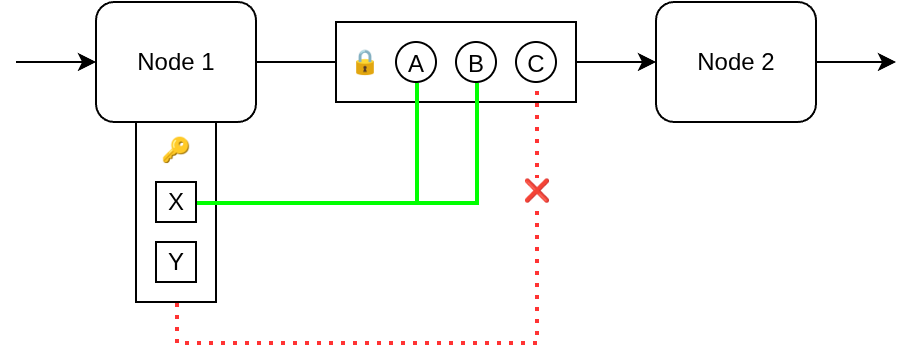

The diagram above was exported from draw.io. Its source (the exported page's mxGraphModel, read from the mxfile embedded in the PNG):
<mxGraphModel dx="1121" dy="776" grid="1" gridSize="10" guides="1" tooltips="1" connect="1" arrows="1" fold="1" page="1" pageScale="1" pageWidth="850" pageHeight="1100" math="0" shadow="0">
  <root>
    <mxCell id="0" />
    <mxCell id="1" parent="0" />
    <mxCell id="bLzWl5OBYsnXHBUyUmTt-15" parent="1" style="rounded=0;whiteSpace=wrap;html=1;verticalAlign=top;" value="🔑" vertex="1">
      <mxGeometry height="90" width="40" x="180" y="320" as="geometry" />
    </mxCell>
    <mxCell id="bLzWl5OBYsnXHBUyUmTt-3" edge="1" parent="1" source="bLzWl5OBYsnXHBUyUmTt-1" style="edgeStyle=orthogonalEdgeStyle;rounded=0;orthogonalLoop=1;jettySize=auto;html=1;exitX=0;exitY=0.5;exitDx=0;exitDy=0;endArrow=none;endFill=0;startArrow=classic;startFill=1;">
      <mxGeometry relative="1" as="geometry">
        <mxPoint x="120" y="290" as="targetPoint" />
      </mxGeometry>
    </mxCell>
    <mxCell id="bLzWl5OBYsnXHBUyUmTt-4" edge="1" parent="1" source="bLzWl5OBYsnXHBUyUmTt-1" style="edgeStyle=orthogonalEdgeStyle;rounded=0;orthogonalLoop=1;jettySize=auto;html=1;exitX=1;exitY=0.5;exitDx=0;exitDy=0;entryX=0;entryY=0.5;entryDx=0;entryDy=0;" target="bLzWl5OBYsnXHBUyUmTt-2">
      <mxGeometry relative="1" as="geometry" />
    </mxCell>
    <mxCell id="bLzWl5OBYsnXHBUyUmTt-1" parent="1" style="rounded=1;whiteSpace=wrap;html=1;" value="Node 1" vertex="1">
      <mxGeometry height="60" width="80" x="160" y="260" as="geometry" />
    </mxCell>
    <mxCell id="bLzWl5OBYsnXHBUyUmTt-6" edge="1" parent="1" source="bLzWl5OBYsnXHBUyUmTt-2" style="edgeStyle=orthogonalEdgeStyle;rounded=0;orthogonalLoop=1;jettySize=auto;html=1;exitX=1;exitY=0.5;exitDx=0;exitDy=0;">
      <mxGeometry relative="1" as="geometry">
        <mxPoint x="560" y="290" as="targetPoint" />
      </mxGeometry>
    </mxCell>
    <mxCell id="bLzWl5OBYsnXHBUyUmTt-2" parent="1" style="rounded=1;whiteSpace=wrap;html=1;" value="Node 2" vertex="1">
      <mxGeometry height="60" width="80" x="440" y="260" as="geometry" />
    </mxCell>
    <mxCell id="bLzWl5OBYsnXHBUyUmTt-12" parent="1" style="whiteSpace=wrap;html=1;aspect=fixed;" value="X" vertex="1">
      <mxGeometry height="20" width="20" x="190" y="350" as="geometry" />
    </mxCell>
    <mxCell id="bLzWl5OBYsnXHBUyUmTt-14" parent="1" style="whiteSpace=wrap;html=1;aspect=fixed;" value="Y" vertex="1">
      <mxGeometry height="20" width="20" x="190" y="380" as="geometry" />
    </mxCell>
    <mxCell id="bLzWl5OBYsnXHBUyUmTt-17" parent="1" style="rounded=0;whiteSpace=wrap;html=1;align=left;spacingLeft=5;" value="🔒" vertex="1">
      <mxGeometry height="40" width="120" x="280" y="270" as="geometry" />
    </mxCell>
    <mxCell id="bLzWl5OBYsnXHBUyUmTt-18" parent="1" style="ellipse;whiteSpace=wrap;html=1;shapeInside=1;aspect=fixed;verticalAlign=bottom;" value="A" vertex="1">
      <mxGeometry height="20" width="20" x="310" y="280" as="geometry" />
    </mxCell>
    <mxCell id="bLzWl5OBYsnXHBUyUmTt-19" parent="1" style="ellipse;whiteSpace=wrap;html=1;shapeInside=1;aspect=fixed;verticalAlign=bottom;" value="B" vertex="1">
      <mxGeometry height="20" width="20" x="340" y="280" as="geometry" />
    </mxCell>
    <mxCell id="bLzWl5OBYsnXHBUyUmTt-20" parent="1" style="ellipse;whiteSpace=wrap;html=1;shapeInside=1;aspect=fixed;verticalAlign=bottom;" value="C" vertex="1">
      <mxGeometry height="20" width="20" x="370" y="280" as="geometry" />
    </mxCell>
    <mxCell id="bLzWl5OBYsnXHBUyUmTt-21" edge="1" parent="1" source="bLzWl5OBYsnXHBUyUmTt-12" style="edgeStyle=orthogonalEdgeStyle;rounded=0;orthogonalLoop=1;jettySize=auto;html=1;exitX=1;exitY=0.5;exitDx=0;exitDy=0;entryX=0.5;entryY=1;entryDx=0;entryDy=0;strokeColor=#00FF00;strokeWidth=2;endArrow=none;endFill=0;" target="bLzWl5OBYsnXHBUyUmTt-18">
      <mxGeometry relative="1" as="geometry" />
    </mxCell>
    <mxCell id="bLzWl5OBYsnXHBUyUmTt-22" edge="1" parent="1" source="bLzWl5OBYsnXHBUyUmTt-12" style="edgeStyle=orthogonalEdgeStyle;rounded=0;orthogonalLoop=1;jettySize=auto;html=1;exitX=1;exitY=0.5;exitDx=0;exitDy=0;entryX=0.5;entryY=1;entryDx=0;entryDy=0;strokeColor=#00FF00;strokeWidth=2;endArrow=none;endFill=0;" target="bLzWl5OBYsnXHBUyUmTt-19">
      <mxGeometry relative="1" as="geometry" />
    </mxCell>
    <mxCell id="bLzWl5OBYsnXHBUyUmTt-23" edge="1" parent="1" source="bLzWl5OBYsnXHBUyUmTt-15" style="edgeStyle=orthogonalEdgeStyle;rounded=0;orthogonalLoop=1;jettySize=auto;html=1;entryX=0.5;entryY=1;entryDx=0;entryDy=0;strokeColor=#FF3333;strokeWidth=2;endArrow=none;endFill=0;dashed=1;dashPattern=1 2;exitX=0.5;exitY=1;exitDx=0;exitDy=0;" target="bLzWl5OBYsnXHBUyUmTt-20">
      <mxGeometry relative="1" as="geometry">
        <mxPoint x="220" y="390" as="sourcePoint" />
      </mxGeometry>
    </mxCell>
    <mxCell id="bLzWl5OBYsnXHBUyUmTt-24" connectable="0" parent="bLzWl5OBYsnXHBUyUmTt-23" style="edgeLabel;html=1;align=center;verticalAlign=middle;resizable=0;points=[];" value="❌" vertex="1">
      <mxGeometry relative="1" x="0.5871" as="geometry">
        <mxPoint y="-14" as="offset" />
      </mxGeometry>
    </mxCell>
  </root>
</mxGraphModel>